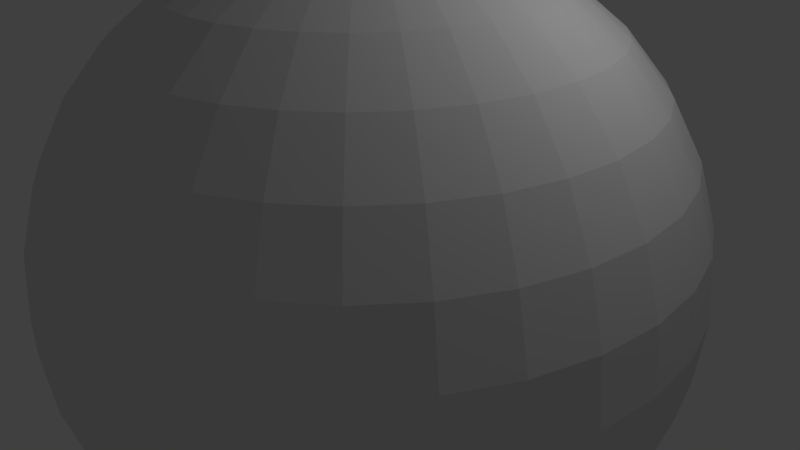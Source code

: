 # Source: lua1.blend  (saved by Blender 2.73.0; exported with 4.5.12 LTS)
import bpy
from mathutils import Matrix  # noqa: F401  (used for matrix-valued properties, if any)

bpy.ops.wm.read_factory_settings(use_empty=True)
scene = bpy.context.scene
scene.name = 'Scene'

# ---- collections
col_collection_1 = bpy.data.collections.new('Collection 1'); scene.collection.children.link(col_collection_1)

# ---- materials (node trees are filled in below, after node groups)
mat_material = bpy.data.materials.new('Material')
mat_material.alpha_threshold = 0.0
mat_material.use_transparent_shadow = False
mat_material.roughness = 0.5

# ---- material node trees

# ---- world
world_world = bpy.data.worlds.new('World'); scene.world = world_world
world_world.color = (0.05088, 0.05088, 0.05088)
world_world.use_sun_shadow = False
world_world.sun_shadow_jitter_overblur = 0.0
world_world.cycles.sampling_method = 'MANUAL'
world_world.cycles.sample_map_resolution = 256

# ---- cameras
cam_camera = bpy.data.cameras.new('Camera')
cam_camera.clip_end = 100.0
cam_camera.lens = 35.0
cam_camera.sensor_width = 32.0
cam_camera.sensor_height = 18.0
cam_camera.ortho_scale = 7.314
cam_camera.dof.focus_distance = 0.0
cam_camera.dof.aperture_fstop = 128.0

# ---- lights
light_lamp = bpy.data.lights.new('Lamp', 'POINT')
light_lamp.transmission_factor = 0.0
light_lamp.cutoff_distance = 30.0
light_lamp.energy = 100.0
light_lamp.shadow_buffer_clip_start = 1.001
light_lamp.shadow_soft_size = 0.1
light_lamp.shadow_maximum_resolution = 0.006
light_lamp.use_absolute_resolution = True
light_lamp.cycles.use_multiple_importance_sampling = False

# ---- meshes
me_sphere = bpy.data.meshes.new('Sphere')
me_sphere.from_pydata([(-0.8071, -3.26e-07, 4.058), (-1.583, -3.26e-07, 3.822), (-2.298, -3.26e-07, 3.44), (-2.925, -3.26e-07, 2.925), (-3.44, -3.26e-07, 2.298), (-3.822, -3.26e-07, 1.583), (-4.058, -3.26e-07, 0.8071), (-4.137, -3.26e-07, 3.143e-07), (-4.058, -3.26e-07, -0.8071), (-3.822, -3.26e-07, -1.583), (-3.44, -3.26e-07, -2.298), (-2.925, -3.26e-07, -2.925), (-2.298, -3.26e-07, -3.44), (-1.583, -3.26e-07, -3.822), (-0.8071, -3.26e-07, -4.058), (-0.7916, 0.1575, 4.058), (-1.553, 0.3089, 3.822), (-2.254, 0.4484, 3.44), (-2.869, 0.5707, 2.925), (-3.374, 0.6711, 2.298), (-3.749, 0.7457, 1.583), (-3.98, 0.7916, 0.8071), (-4.058, 0.8071, 3.143e-07), (-3.98, 0.7916, -0.8071), (-3.749, 0.7457, -1.583), (-3.374, 0.6711, -2.298), (-2.869, 0.5707, -2.925), (-2.254, 0.4484, -3.44), (-1.553, 0.3089, -3.822), (-0.7916, 0.1575, -4.058), (-0.7457, 0.3089, 4.058), (-1.463, 0.6059, 3.822), (-2.124, 0.8796, 3.44), (-2.703, 1.12, 2.925), (-3.178, 1.316, 2.298), (-3.531, 1.463, 1.583), (-3.749, 1.553, 0.8071), (-3.822, 1.583, 3.143e-07), (-3.749, 1.553, -0.8071), (-3.531, 1.463, -1.583), (-3.178, 1.316, -2.298), (-2.703, 1.12, -2.925), (-2.124, 0.8796, -3.44), (-1.463, 0.6059, -3.822), (-0.7457, 0.3089, -4.058), (-0.6711, 0.4484, 4.058), (-1.316, 0.8796, 3.822), (-1.911, 1.277, 3.44), (-2.432, 1.625, 2.925), (-2.86, 1.911, 2.298), (-3.178, 2.124, 1.583), (-3.374, 2.254, 0.8071), (-3.44, 2.298, 3.143e-07), (-3.374, 2.254, -0.8071), (-3.178, 2.124, -1.583), (-2.86, 1.911, -2.298), (-2.432, 1.625, -2.925), (-1.911, 1.277, -3.44), (-1.316, 0.8796, -3.822), (-0.6711, 0.4484, -4.058), (-0.5707, 0.5707, 4.058), (-1.12, 1.12, 3.822), (-1.625, 1.625, 3.44), (-2.069, 2.069, 2.925), (-2.432, 2.432, 2.298), (-2.703, 2.703, 1.583), (-2.869, 2.869, 0.8071), (-2.925, 2.925, 3.143e-07), (-2.869, 2.869, -0.8071), (-2.703, 2.703, -1.583), (-2.432, 2.432, -2.298), (-2.069, 2.069, -2.925), (-1.625, 1.625, -3.44), (-1.12, 1.12, -3.822), (-0.5707, 0.5707, -4.058), (-0.4484, 0.6711, 4.058), (-0.8796, 1.316, 3.822), (-1.277, 1.911, 3.44), (-1.625, 2.432, 2.925), (-1.911, 2.86, 2.298), (-2.124, 3.178, 1.583), (-2.254, 3.374, 0.8071), (-2.298, 3.44, 3.143e-07), (-2.254, 3.374, -0.8071), (-2.124, 3.178, -1.583), (-1.911, 2.86, -2.298), (-1.625, 2.432, -2.925), (-1.277, 1.911, -3.44), (-0.8796, 1.316, -3.822), (-0.4484, 0.6711, -4.058), (-0.3089, 0.7457, 4.058), (-0.6059, 1.463, 3.822), (-0.8796, 2.124, 3.44), (-1.12, 2.703, 2.925), (-1.316, 3.178, 2.298), (-1.463, 3.531, 1.583), (-1.553, 3.749, 0.8071), (-1.583, 3.822, 3.143e-07), (-1.553, 3.749, -0.8071), (-1.463, 3.531, -1.583), (-1.316, 3.178, -2.298), (-1.12, 2.703, -2.925), (-0.8796, 2.124, -3.44), (-0.6059, 1.463, -3.822), (-0.3089, 0.7457, -4.058), (-0.1575, 0.7916, 4.058), (-0.3089, 1.553, 3.822), (-0.4484, 2.254, 3.44), (-0.5707, 2.869, 2.925), (-0.6711, 3.374, 2.298), (-0.7457, 3.749, 1.583), (-0.7916, 3.98, 0.8071), (-0.8071, 4.058, 3.143e-07), (-0.7916, 3.98, -0.8071), (-0.7457, 3.749, -1.583), (-0.6711, 3.374, -2.298), (-0.5707, 2.869, -2.925), (-0.4484, 2.254, -3.44), (-0.3089, 1.553, -3.822), (-0.1575, 0.7916, -4.058), (6.735e-07, 0.8071, 4.058), (6.427e-07, 1.583, 3.822), (6.119e-07, 2.298, 3.44), (6.427e-07, 2.925, 2.925), (7.043e-07, 3.44, 2.298), (4.577e-07, 3.822, 1.583), (9.509e-07, 4.058, 0.8071), (8.893e-07, 4.137, 3.143e-07), (9.509e-07, 4.058, -0.8071), (2.728e-07, 3.822, -1.583), (7.043e-07, 3.44, -2.298), (6.427e-07, 2.925, -2.925), (7.352e-07, 2.298, -3.44), (5.81e-07, 1.583, -3.822), (5.964e-07, 0.8071, -4.058), (0.1575, 0.7916, 4.058), (0.3089, 1.553, 3.822), (0.4484, 2.254, 3.44), (0.5707, 2.869, 2.925), (0.6711, 3.374, 2.298), (0.7457, 3.749, 1.583), (0.7916, 3.98, 0.8071), (0.8071, 4.058, 3.143e-07), (0.7916, 3.98, -0.8071), (0.7457, 3.749, -1.583), (0.6711, 3.374, -2.298), (0.5707, 2.869, -2.925), (0.4484, 2.254, -3.44), (0.3089, 1.553, -3.822), (0.1575, 0.7916, -4.058), (0.3089, 0.7457, 4.058), (0.6059, 1.463, 3.822), (0.8796, 2.124, 3.44), (1.12, 2.703, 2.925), (1.316, 3.178, 2.298), (1.463, 3.531, 1.583), (1.553, 3.749, 0.8071), (1.583, 3.822, 3.143e-07), (1.553, 3.749, -0.8071), (1.463, 3.531, -1.583), (1.316, 3.178, -2.298), (1.12, 2.703, -2.925), (0.8796, 2.124, -3.44), (0.6059, 1.463, -3.822), (0.3089, 0.7457, -4.058), (0.4484, 0.6711, 4.058), (0.8796, 1.316, 3.822), (1.277, 1.911, 3.44), (1.625, 2.432, 2.925), (1.911, 2.86, 2.298), (2.124, 3.178, 1.583), (2.254, 3.374, 0.8071), (2.298, 3.44, 3.143e-07), (2.254, 3.374, -0.8071), (2.124, 3.178, -1.583), (1.911, 2.86, -2.298), (1.625, 2.432, -2.925), (1.277, 1.911, -3.44), (0.8796, 1.316, -3.822), (0.4484, 0.6711, -4.058), (0.5707, 0.5707, 4.058), (1.12, 1.12, 3.822), (1.625, 1.625, 3.44), (2.069, 2.069, 2.925), (2.432, 2.432, 2.298), (2.703, 2.703, 1.583), (2.869, 2.869, 0.8071), (2.925, 2.925, 3.143e-07), (2.869, 2.869, -0.8071), (2.703, 2.703, -1.583), (2.432, 2.432, -2.298), (2.069, 2.069, -2.925), (1.625, 1.625, -3.44), (1.12, 1.12, -3.822), (0.5707, 0.5707, -4.058), (0.6711, 0.4484, 4.058), (1.316, 0.8796, 3.822), (1.911, 1.277, 3.44), (2.432, 1.625, 2.925), (2.86, 1.911, 2.298), (3.178, 2.124, 1.583), (3.374, 2.254, 0.8071), (3.44, 2.298, 3.143e-07), (3.374, 2.254, -0.8071), (3.178, 2.124, -1.583), (2.86, 1.911, -2.298), (2.432, 1.625, -2.925), (1.911, 1.277, -3.44), (1.316, 0.8796, -3.822), (0.6711, 0.4484, -4.058), (0.7457, 0.3089, 4.058), (1.463, 0.6059, 3.822), (2.124, 0.8796, 3.44), (2.703, 1.12, 2.925), (3.178, 1.316, 2.298), (3.531, 1.463, 1.583), (3.749, 1.553, 0.8071), (3.822, 1.583, 3.143e-07), (3.749, 1.553, -0.8071), (3.531, 1.463, -1.583), (3.178, 1.316, -2.298), (2.703, 1.12, -2.925), (2.124, 0.8796, -3.44), (1.463, 0.6059, -3.822), (0.7457, 0.3089, -4.058), (0.7916, 0.1575, 4.058), (1.553, 0.3089, 3.822), (2.254, 0.4484, 3.44), (2.869, 0.5707, 2.925), (3.374, 0.6711, 2.298), (3.749, 0.7457, 1.583), (3.98, 0.7916, 0.8071), (4.058, 0.8071, 3.143e-07), (3.98, 0.7916, -0.8071), (3.749, 0.7457, -1.583), (3.374, 0.6711, -2.298), (2.869, 0.5707, -2.925), (2.254, 0.4484, -3.44), (1.553, 0.3089, -3.822), (0.7916, 0.1575, -4.058), (0.8071, -3.558e-07, 4.058), (1.583, -1.554e-07, 3.822), (2.298, -2.171e-07, 3.44), (2.925, -4.329e-07, 2.925), (3.44, -6.795e-07, 2.298), (3.822, -6.298e-08, 1.583), (4.058, -6.795e-07, 0.8071), (4.137, -7.411e-07, 3.143e-07), (4.058, -6.795e-07, -0.8071), (3.822, -6.298e-08, -1.583), (3.44, -6.795e-07, -2.298), (2.925, -4.329e-07, -2.925), (2.298, -3.712e-07, -3.44), (1.583, -3.096e-07, -3.822), (0.8071, -3.096e-07, -4.058), (0.7916, -0.1575, 4.058), (1.553, -0.3089, 3.822), (2.254, -0.4484, 3.44), (2.869, -0.5707, 2.925), (3.374, -0.6711, 2.298), (3.749, -0.7457, 1.583), (3.98, -0.7916, 0.8071), (4.058, -0.8071, 3.143e-07), (3.98, -0.7916, -0.8071), (3.749, -0.7457, -1.583), (3.374, -0.6711, -2.298), (2.869, -0.5707, -2.925), (2.254, -0.4484, -3.44), (1.553, -0.3089, -3.822), (0.7916, -0.1575, -4.058), (0.7457, -0.3089, 4.058), (1.463, -0.6059, 3.822), (2.124, -0.8796, 3.44), (2.703, -1.12, 2.925), (3.178, -1.316, 2.298), (3.531, -1.463, 1.583), (3.749, -1.553, 0.8071), (3.822, -1.583, 3.143e-07), (3.749, -1.553, -0.8071), (3.531, -1.463, -1.583), (3.178, -1.316, -2.298), (2.703, -1.12, -2.925), (2.124, -0.8796, -3.44), (1.463, -0.6059, -3.822), (0.7457, -0.3089, -4.058), (0.6711, -0.4484, 4.058), (1.316, -0.8796, 3.822), (1.911, -1.277, 3.44), (2.432, -1.625, 2.925), (2.86, -1.911, 2.298), (3.178, -2.124, 1.583), (3.374, -2.254, 0.8071), (3.44, -2.298, 3.143e-07), (3.374, -2.254, -0.8071), (3.178, -2.124, -1.583), (2.86, -1.911, -2.298), (2.432, -1.625, -2.925), (1.911, -1.277, -3.44), (1.316, -0.8796, -3.822), (0.6711, -0.4484, -4.058), (0.5707, -0.5707, 4.058), (1.12, -1.12, 3.822), (1.625, -1.625, 3.44), (2.069, -2.069, 2.925), (2.432, -2.432, 2.298), (2.703, -2.703, 1.583), (2.869, -2.869, 0.8071), (2.925, -2.925, 3.143e-07), (2.869, -2.869, -0.8071), (2.703, -2.703, -1.583), (2.432, -2.432, -2.298), (2.069, -2.069, -2.925), (1.625, -1.625, -3.44), (1.12, -1.12, -3.822), (0.5707, -0.5707, -4.058), (0.4484, -0.6711, 4.058), (0.8796, -1.316, 3.822), (1.277, -1.911, 3.44), (1.625, -2.432, 2.925), (1.911, -2.86, 2.298), (2.124, -3.178, 1.583), (2.254, -3.374, 0.8071), (2.298, -3.44, 3.143e-07), (2.254, -3.374, -0.8071), (2.124, -3.178, -1.583), (1.911, -2.86, -2.298), (1.625, -2.432, -2.925), (1.277, -1.911, -3.44), (0.8796, -1.316, -3.822), (0.4484, -0.6711, -4.058), (6.702e-07, -3.26e-07, -4.137), (0.3089, -0.7457, 4.058), (0.6059, -1.463, 3.822), (0.8796, -2.124, 3.44), (1.12, -2.703, 2.925), (1.316, -3.178, 2.298), (1.463, -3.531, 1.583), (1.553, -3.749, 0.8071), (1.583, -3.822, 3.143e-07), (1.553, -3.749, -0.8071), (1.463, -3.531, -1.583), (1.316, -3.178, -2.298), (1.12, -2.703, -2.925), (0.8796, -2.124, -3.44), (0.6059, -1.463, -3.822), (0.3089, -0.7457, -4.058), (0.1575, -0.7916, 4.058), (0.3089, -1.553, 3.822), (0.4484, -2.254, 3.44), (0.5707, -2.869, 2.925), (0.6711, -3.374, 2.298), (0.7457, -3.749, 1.583), (0.7916, -3.98, 0.8071), (0.8071, -4.058, 3.143e-07), (0.7916, -3.98, -0.8071), (0.7457, -3.749, -1.583), (0.6711, -3.374, -2.298), (0.5707, -2.869, -2.925), (0.4484, -2.254, -3.44), (0.3089, -1.553, -3.822), (0.1575, -0.7916, -4.058), (6.119e-07, -0.8071, 4.058), (4.886e-07, -1.583, 3.822), (4.886e-07, -2.298, 3.44), (8.785e-08, -2.925, 2.925), (-9.71e-08, -3.44, 2.298), (6.427e-07, -3.822, 1.583), (-2.82e-07, -4.058, 0.8071), (-9.71e-08, -4.137, 3.143e-07), (-2.82e-07, -4.058, -0.8071), (6.427e-07, -3.822, -1.583), (-9.71e-08, -3.44, -2.298), (8.785e-08, -2.925, -2.925), (3.961e-07, -2.298, -3.44), (3.653e-07, -1.583, -3.822), (6.273e-07, -0.8071, -4.058), (-0.1575, -0.7916, 4.058), (-0.3089, -1.553, 3.822), (-0.4484, -2.254, 3.44), (-0.5707, -2.869, 2.925), (-0.6711, -3.374, 2.298), (-0.7457, -3.749, 1.583), (-0.7916, -3.98, 0.8071), (-0.8071, -4.058, 3.143e-07), (-0.7916, -3.98, -0.8071), (-0.7457, -3.749, -1.583), (-0.6711, -3.374, -2.298), (-0.5707, -2.869, -2.925), (-0.4484, -2.254, -3.44), (-0.3089, -1.553, -3.822), (-0.1575, -0.7916, -4.058), (-0.3089, -0.7457, 4.058), (-0.6059, -1.463, 3.822), (-0.8796, -2.124, 3.44), (-1.12, -2.703, 2.925), (-1.316, -3.178, 2.298), (-1.463, -3.531, 1.583), (-1.553, -3.749, 0.8071), (-1.583, -3.822, 3.143e-07), (-1.553, -3.749, -0.8071), (-1.463, -3.531, -1.583), (-1.316, -3.178, -2.298), (-1.12, -2.703, -2.925), (-0.8796, -2.124, -3.44), (-0.6059, -1.463, -3.822), (-0.3089, -0.7457, -4.058), (-0.4484, -0.6711, 4.058), (-0.8796, -1.316, 3.822), (-1.277, -1.911, 3.44), (-1.625, -2.432, 2.925), (-1.911, -2.86, 2.298), (-2.124, -3.178, 1.583), (-2.254, -3.374, 0.8071), (-2.298, -3.44, 3.143e-07), (-2.254, -3.374, -0.8071), (-2.124, -3.178, -1.583), (-1.911, -2.86, -2.298), (-1.625, -2.432, -2.925), (-1.277, -1.911, -3.44), (-0.8796, -1.316, -3.822), (-0.4484, -0.6711, -4.058), (-0.5707, -0.5707, 4.058), (-1.12, -1.12, 3.822), (-1.625, -1.625, 3.44), (-2.069, -2.069, 2.925), (-2.432, -2.432, 2.298), (-2.703, -2.703, 1.583), (-2.869, -2.869, 0.8071), (-2.925, -2.925, 3.143e-07), (-2.869, -2.869, -0.8071), (-2.703, -2.703, -1.583), (-2.432, -2.432, -2.298), (-2.069, -2.069, -2.925), (-1.625, -1.625, -3.44), (-1.12, -1.12, -3.822), (-0.5707, -0.5707, -4.058), (-0.6711, -0.4484, 4.058), (-1.316, -0.8796, 3.822), (-1.911, -1.277, 3.44), (-2.432, -1.625, 2.925), (-2.86, -1.911, 2.298), (-3.178, -2.124, 1.583), (-3.374, -2.254, 0.8071), (-3.44, -2.298, 3.143e-07), (-3.374, -2.254, -0.8071), (-3.178, -2.124, -1.583), (-2.86, -1.911, -2.298), (-2.432, -1.625, -2.925), (-1.911, -1.277, -3.44), (-1.316, -0.8796, -3.822), (-0.6711, -0.4484, -4.058), (-5.752e-07, -8.418e-07, 4.137), (-0.7457, -0.3089, 4.058), (-1.463, -0.6059, 3.822), (-2.124, -0.8796, 3.44), (-2.703, -1.12, 2.925), (-3.178, -1.316, 2.298), (-3.531, -1.463, 1.583), (-3.749, -1.553, 0.8071), (-3.822, -1.583, 3.143e-07), (-3.749, -1.553, -0.8071), (-3.531, -1.463, -1.583), (-3.178, -1.316, -2.298), (-2.703, -1.12, -2.925), (-2.124, -0.8796, -3.44), (-1.463, -0.6059, -3.822), (-0.7457, -0.3089, -4.058), (-0.7916, -0.1575, 4.058), (-1.553, -0.3089, 3.822), (-2.254, -0.4484, 3.44), (-2.869, -0.5707, 2.925), (-3.374, -0.6711, 2.298), (-3.749, -0.7457, 1.583), (-3.98, -0.7916, 0.8071), (-4.058, -0.8071, 3.143e-07), (-3.98, -0.7916, -0.8071), (-3.749, -0.7457, -1.583), (-3.374, -0.6711, -2.298), (-2.869, -0.5707, -2.925), (-2.254, -0.4484, -3.44), (-1.553, -0.3089, -3.822), (-0.7916, -0.1575, -4.058)], [], [(3, 2, 17, 18), (14, 13, 28, 29), (1, 0, 15, 16), (12, 11, 26, 27), (10, 9, 24, 25), (8, 7, 22, 23), (6, 5, 20, 21), (4, 3, 18, 19), (2, 1, 16, 17), (13, 12, 27, 28), (11, 10, 25, 26), (9, 8, 23, 24), (7, 6, 21, 22), (5, 4, 19, 20), (24, 23, 38, 39), (22, 21, 36, 37), (20, 19, 34, 35), (18, 17, 32, 33), (29, 28, 43, 44), (16, 15, 30, 31), (27, 26, 41, 42), (25, 24, 39, 40), (23, 22, 37, 38), (21, 20, 35, 36), (19, 18, 33, 34), (17, 16, 31, 32), (28, 27, 42, 43), (26, 25, 40, 41), (39, 38, 53, 54), (37, 36, 51, 52), (35, 34, 49, 50), (33, 32, 47, 48), (44, 43, 58, 59), (31, 30, 45, 46), (42, 41, 56, 57), (40, 39, 54, 55), (38, 37, 52, 53), (36, 35, 50, 51), (34, 33, 48, 49), (32, 31, 46, 47), (43, 42, 57, 58), (41, 40, 55, 56), (54, 53, 68, 69), (52, 51, 66, 67), (50, 49, 64, 65), (48, 47, 62, 63), (59, 58, 73, 74), (46, 45, 60, 61), (57, 56, 71, 72), (55, 54, 69, 70), (53, 52, 67, 68), (51, 50, 65, 66), (49, 48, 63, 64), (47, 46, 61, 62), (58, 57, 72, 73), (56, 55, 70, 71), (69, 68, 83, 84), (67, 66, 81, 82), (65, 64, 79, 80), (63, 62, 77, 78), (74, 73, 88, 89), (61, 60, 75, 76), (72, 71, 86, 87), (70, 69, 84, 85), (68, 67, 82, 83), (66, 65, 80, 81), (64, 63, 78, 79), (62, 61, 76, 77), (73, 72, 87, 88), (71, 70, 85, 86), (84, 83, 98, 99), (82, 81, 96, 97), (80, 79, 94, 95), (78, 77, 92, 93), (89, 88, 103, 104), (76, 75, 90, 91), (87, 86, 101, 102), (85, 84, 99, 100), (83, 82, 97, 98), (81, 80, 95, 96), (79, 78, 93, 94), (77, 76, 91, 92), (88, 87, 102, 103), (86, 85, 100, 101), (99, 98, 113, 114), (97, 96, 111, 112), (95, 94, 109, 110), (93, 92, 107, 108), (104, 103, 118, 119), (91, 90, 105, 106), (102, 101, 116, 117), (100, 99, 114, 115), (98, 97, 112, 113), (96, 95, 110, 111), (94, 93, 108, 109), (92, 91, 106, 107), (103, 102, 117, 118), (101, 100, 115, 116), (114, 113, 128, 129), (112, 111, 126, 127), (110, 109, 124, 125), (108, 107, 122, 123), (119, 118, 133, 134), (106, 105, 120, 121), (117, 116, 131, 132), (115, 114, 129, 130), (113, 112, 127, 128), (111, 110, 125, 126), (109, 108, 123, 124), (107, 106, 121, 122), (118, 117, 132, 133), (116, 115, 130, 131), (129, 128, 143, 144), (127, 126, 141, 142), (125, 124, 139, 140), (123, 122, 137, 138), (134, 133, 148, 149), (121, 120, 135, 136), (132, 131, 146, 147), (130, 129, 144, 145), (128, 127, 142, 143), (126, 125, 140, 141), (124, 123, 138, 139), (122, 121, 136, 137), (133, 132, 147, 148), (131, 130, 145, 146), (144, 143, 158, 159), (142, 141, 156, 157), (140, 139, 154, 155), (138, 137, 152, 153), (149, 148, 163, 164), (136, 135, 150, 151), (147, 146, 161, 162), (145, 144, 159, 160), (143, 142, 157, 158), (141, 140, 155, 156), (139, 138, 153, 154), (137, 136, 151, 152), (148, 147, 162, 163), (146, 145, 160, 161), (159, 158, 173, 174), (157, 156, 171, 172), (155, 154, 169, 170), (153, 152, 167, 168), (164, 163, 178, 179), (151, 150, 165, 166), (162, 161, 176, 177), (160, 159, 174, 175), (158, 157, 172, 173), (156, 155, 170, 171), (154, 153, 168, 169), (152, 151, 166, 167), (163, 162, 177, 178), (161, 160, 175, 176), (174, 173, 188, 189), (172, 171, 186, 187), (170, 169, 184, 185), (168, 167, 182, 183), (179, 178, 193, 194), (166, 165, 180, 181), (177, 176, 191, 192), (175, 174, 189, 190), (173, 172, 187, 188), (171, 170, 185, 186), (169, 168, 183, 184), (167, 166, 181, 182), (178, 177, 192, 193), (176, 175, 190, 191), (189, 188, 203, 204), (187, 186, 201, 202), (185, 184, 199, 200), (183, 182, 197, 198), (194, 193, 208, 209), (181, 180, 195, 196), (192, 191, 206, 207), (190, 189, 204, 205), (188, 187, 202, 203), (186, 185, 200, 201), (184, 183, 198, 199), (182, 181, 196, 197), (193, 192, 207, 208), (191, 190, 205, 206), (204, 203, 218, 219), (202, 201, 216, 217), (200, 199, 214, 215), (198, 197, 212, 213), (209, 208, 223, 224), (196, 195, 210, 211), (207, 206, 221, 222), (205, 204, 219, 220), (203, 202, 217, 218), (201, 200, 215, 216), (199, 198, 213, 214), (197, 196, 211, 212), (208, 207, 222, 223), (206, 205, 220, 221), (219, 218, 233, 234), (217, 216, 231, 232), (215, 214, 229, 230), (213, 212, 227, 228), (224, 223, 238, 239), (211, 210, 225, 226), (222, 221, 236, 237), (220, 219, 234, 235), (218, 217, 232, 233), (216, 215, 230, 231), (214, 213, 228, 229), (212, 211, 226, 227), (223, 222, 237, 238), (221, 220, 235, 236), (234, 233, 248, 249), (232, 231, 246, 247), (230, 229, 244, 245), (228, 227, 242, 243), (239, 238, 253, 254), (226, 225, 240, 241), (237, 236, 251, 252), (235, 234, 249, 250), (233, 232, 247, 248), (231, 230, 245, 246), (229, 228, 243, 244), (227, 226, 241, 242), (238, 237, 252, 253), (236, 235, 250, 251), (249, 248, 263, 264), (247, 246, 261, 262), (245, 244, 259, 260), (243, 242, 257, 258), (254, 253, 268, 269), (241, 240, 255, 256), (252, 251, 266, 267), (250, 249, 264, 265), (248, 247, 262, 263), (246, 245, 260, 261), (244, 243, 258, 259), (242, 241, 256, 257), (253, 252, 267, 268), (251, 250, 265, 266), (264, 263, 278, 279), (262, 261, 276, 277), (260, 259, 274, 275), (258, 257, 272, 273), (269, 268, 283, 284), (256, 255, 270, 271), (267, 266, 281, 282), (265, 264, 279, 280), (263, 262, 277, 278), (261, 260, 275, 276), (259, 258, 273, 274), (257, 256, 271, 272), (268, 267, 282, 283), (266, 265, 280, 281), (279, 278, 293, 294), (277, 276, 291, 292), (275, 274, 289, 290), (273, 272, 287, 288), (284, 283, 298, 299), (271, 270, 285, 286), (282, 281, 296, 297), (280, 279, 294, 295), (278, 277, 292, 293), (276, 275, 290, 291), (274, 273, 288, 289), (272, 271, 286, 287), (283, 282, 297, 298), (281, 280, 295, 296), (294, 293, 308, 309), (292, 291, 306, 307), (290, 289, 304, 305), (288, 287, 302, 303), (299, 298, 313, 314), (286, 285, 300, 301), (297, 296, 311, 312), (295, 294, 309, 310), (293, 292, 307, 308), (291, 290, 305, 306), (289, 288, 303, 304), (287, 286, 301, 302), (298, 297, 312, 313), (296, 295, 310, 311), (309, 308, 323, 324), (307, 306, 321, 322), (305, 304, 319, 320), (303, 302, 317, 318), (314, 313, 328, 329), (301, 300, 315, 316), (312, 311, 326, 327), (310, 309, 324, 325), (308, 307, 322, 323), (306, 305, 320, 321), (304, 303, 318, 319), (302, 301, 316, 317), (313, 312, 327, 328), (311, 310, 325, 326), (324, 323, 339, 340), (322, 321, 337, 338), (320, 319, 335, 336), (318, 317, 333, 334), (329, 328, 344, 345), (316, 315, 331, 332), (327, 326, 342, 343), (325, 324, 340, 341), (323, 322, 338, 339), (321, 320, 336, 337), (319, 318, 334, 335), (317, 316, 332, 333), (328, 327, 343, 344), (326, 325, 341, 342), (340, 339, 354, 355), (338, 337, 352, 353), (336, 335, 350, 351), (334, 333, 348, 349), (345, 344, 359, 360), (332, 331, 346, 347), (343, 342, 357, 358), (341, 340, 355, 356), (339, 338, 353, 354), (337, 336, 351, 352), (335, 334, 349, 350), (333, 332, 347, 348), (344, 343, 358, 359), (342, 341, 356, 357), (355, 354, 369, 370), (353, 352, 367, 368), (351, 350, 365, 366), (349, 348, 363, 364), (360, 359, 374, 375), (347, 346, 361, 362), (358, 357, 372, 373), (356, 355, 370, 371), (354, 353, 368, 369), (352, 351, 366, 367), (350, 349, 364, 365), (348, 347, 362, 363), (359, 358, 373, 374), (357, 356, 371, 372), (370, 369, 384, 385), (368, 367, 382, 383), (366, 365, 380, 381), (364, 363, 378, 379), (375, 374, 389, 390), (362, 361, 376, 377), (373, 372, 387, 388), (371, 370, 385, 386), (369, 368, 383, 384), (367, 366, 381, 382), (365, 364, 379, 380), (363, 362, 377, 378), (374, 373, 388, 389), (372, 371, 386, 387), (385, 384, 399, 400), (383, 382, 397, 398), (381, 380, 395, 396), (379, 378, 393, 394), (390, 389, 404, 405), (377, 376, 391, 392), (388, 387, 402, 403), (386, 385, 400, 401), (384, 383, 398, 399), (382, 381, 396, 397), (380, 379, 394, 395), (378, 377, 392, 393), (389, 388, 403, 404), (387, 386, 401, 402), (400, 399, 414, 415), (398, 397, 412, 413), (396, 395, 410, 411), (394, 393, 408, 409), (405, 404, 419, 420), (392, 391, 406, 407), (403, 402, 417, 418), (401, 400, 415, 416), (399, 398, 413, 414), (397, 396, 411, 412), (395, 394, 409, 410), (393, 392, 407, 408), (404, 403, 418, 419), (402, 401, 416, 417), (415, 414, 429, 430), (413, 412, 427, 428), (411, 410, 425, 426), (409, 408, 423, 424), (420, 419, 434, 435), (407, 406, 421, 422), (418, 417, 432, 433), (416, 415, 430, 431), (414, 413, 428, 429), (412, 411, 426, 427), (410, 409, 424, 425), (408, 407, 422, 423), (419, 418, 433, 434), (417, 416, 431, 432), (430, 429, 444, 445), (428, 427, 442, 443), (426, 425, 440, 441), (424, 423, 438, 439), (435, 434, 449, 450), (422, 421, 436, 437), (433, 432, 447, 448), (431, 430, 445, 446), (429, 428, 443, 444), (427, 426, 441, 442), (425, 424, 439, 440), (423, 422, 437, 438), (434, 433, 448, 449), (432, 431, 446, 447), (445, 444, 460, 461), (443, 442, 458, 459), (441, 440, 456, 457), (439, 438, 454, 455), (450, 449, 465, 466), (437, 436, 452, 453), (448, 447, 463, 464), (446, 445, 461, 462), (444, 443, 459, 460), (442, 441, 457, 458), (440, 439, 455, 456), (438, 437, 453, 454), (449, 448, 464, 465), (447, 446, 462, 463), (461, 460, 475, 476), (459, 458, 473, 474), (457, 456, 471, 472), (455, 454, 469, 470), (466, 465, 480, 481), (453, 452, 467, 468), (464, 463, 478, 479), (462, 461, 476, 477), (460, 459, 474, 475), (458, 457, 472, 473), (456, 455, 470, 471), (454, 453, 468, 469), (465, 464, 479, 480), (463, 462, 477, 478), (330, 14, 29), (0, 451, 15), (330, 29, 44), (15, 451, 30), (330, 44, 59), (30, 451, 45), (330, 59, 74), (45, 451, 60), (330, 74, 89), (60, 451, 75), (330, 89, 104), (75, 451, 90), (330, 104, 119), (90, 451, 105), (330, 119, 134), (105, 451, 120), (330, 134, 149), (120, 451, 135), (330, 149, 164), (135, 451, 150), (330, 164, 179), (150, 451, 165), (330, 179, 194), (165, 451, 180), (330, 194, 209), (180, 451, 195), (330, 209, 224), (195, 451, 210), (330, 224, 239), (210, 451, 225), (330, 239, 254), (225, 451, 240), (330, 254, 269), (240, 451, 255), (330, 269, 284), (255, 451, 270), (330, 284, 299), (270, 451, 285), (330, 299, 314), (285, 451, 300), (330, 314, 329), (300, 451, 315), (330, 329, 345), (315, 451, 331), (330, 345, 360), (331, 451, 346), (330, 360, 375), (346, 451, 361), (330, 375, 390), (361, 451, 376), (330, 390, 405), (376, 451, 391), (330, 405, 420), (391, 451, 406), (330, 420, 435), (406, 451, 421), (330, 435, 450), (421, 451, 436), (330, 450, 466), (436, 451, 452), (330, 466, 481), (452, 451, 467), (476, 475, 8, 9), (474, 473, 6, 7), (472, 471, 4, 5), (470, 469, 2, 3), (481, 480, 13, 14), (468, 467, 0, 1), (479, 478, 11, 12), (477, 476, 9, 10), (475, 474, 7, 8), (473, 472, 5, 6), (471, 470, 3, 4), (330, 481, 14), (469, 468, 1, 2), (480, 479, 12, 13), (467, 451, 0), (478, 477, 10, 11)])
_uv = me_sphere.uv_layers.new(name='UVMap')
_uv.uv.foreach_set('vector', [0.2231, 0.8151, 0.2671, 0.8593, 0.2412, 0.8871, 0.1901, 0.8419, 0.04923, 0.1929, 0.07499, 0.2455, 0.06043, 0.2559, 0.04069, 0.1994, 0.3376, 0.8863, 0.4235, 0.8837, 0.4306, 0.8948, 0.3322, 0.91, 0.09304, 0.3012, 0.107, 0.3585, 0.08508, 0.3736, 0.07427, 0.3143, 0.1186, 0.4167, 0.1292, 0.4754, 0.1028, 0.4933, 0.0943, 0.4334, 0.1395, 0.5341, 0.1502, 0.5927, 0.1202, 0.6132, 0.1112, 0.5533, 0.1621, 0.6508, 0.1766, 0.708, 0.1436, 0.7312, 0.1306, 0.6726, 0.1956, 0.7633, 0.2231, 0.8151, 0.1901, 0.8419, 0.1616, 0.7883, 0.2671, 0.8593, 0.3376, 0.8863, 0.3322, 0.91, 0.2412, 0.8871, 0.07499, 0.2455, 0.09304, 0.3012, 0.07427, 0.3143, 0.06043, 0.2559, 0.107, 0.3585, 0.1186, 0.4167, 0.0943, 0.4334, 0.08508, 0.3736, 0.1292, 0.4754, 0.1395, 0.5341, 0.1112, 0.5533, 0.1028, 0.4933, 0.1502, 0.5927, 0.1621, 0.6508, 0.1306, 0.6726, 0.1202, 0.6132, 0.1766, 0.708, 0.1956, 0.7633, 0.1616, 0.7883, 0.1436, 0.7312, 0.1028, 0.4933, 0.1112, 0.5533, 0.08214, 0.5685, 0.07587, 0.5073, 0.1202, 0.6132, 0.1306, 0.6726, 0.09704, 0.6903, 0.08897, 0.6295, 0.1436, 0.7312, 0.1616, 0.7883, 0.123, 0.8096, 0.1075, 0.7505, 0.1901, 0.8419, 0.2412, 0.8871, 0.2076, 0.9145, 0.1497, 0.8661, 0.04069, 0.1994, 0.06043, 0.2559, 0.04557, 0.2639, 0.03168, 0.2044, 0.3322, 0.91, 0.4306, 0.8948, 0.4423, 0.9043, 0.333, 0.9338, 0.07427, 0.3143, 0.08508, 0.3736, 0.06301, 0.3851, 0.05533, 0.3243, 0.0943, 0.4334, 0.1028, 0.4933, 0.07587, 0.5073, 0.06966, 0.4462, 0.1112, 0.5533, 0.1202, 0.6132, 0.08897, 0.6295, 0.08214, 0.5685, 0.1306, 0.6726, 0.1436, 0.7312, 0.1075, 0.7505, 0.09704, 0.6903, 0.1616, 0.7883, 0.1901, 0.8419, 0.1497, 0.8661, 0.123, 0.8096, 0.2412, 0.8871, 0.3322, 0.91, 0.333, 0.9338, 0.2076, 0.9145, 0.06043, 0.2559, 0.07427, 0.3143, 0.05533, 0.3243, 0.04557, 0.2639, 0.08508, 0.3736, 0.0943, 0.4334, 0.06966, 0.4462, 0.06301, 0.3851, 0.07587, 0.5073, 0.08214, 0.5685, 0.0523, 0.5789, 0.04848, 0.5169, 0.08897, 0.6295, 0.09704, 0.6903, 0.06162, 0.7027, 0.05652, 0.6408, 0.1075, 0.7505, 0.123, 0.8096, 0.07897, 0.8254, 0.06844, 0.7643, 0.1497, 0.8661, 0.2076, 0.9145, 0.1563, 0.9398, 0.09915, 0.8853, 0.03168, 0.2044, 0.04557, 0.2639, 0.03049, 0.2692, 0.02235, 0.2078, 0.333, 0.9338, 0.4423, 0.9043, 0.459, 0.9114, 0.3502, 0.957, 0.05533, 0.3243, 0.06301, 0.3851, 0.04077, 0.3929, 0.03623, 0.331, 0.06966, 0.4462, 0.07587, 0.5073, 0.04848, 0.5169, 0.04473, 0.4549, 0.08214, 0.5685, 0.08897, 0.6295, 0.05652, 0.6408, 0.0523, 0.5789, 0.09704, 0.6903, 0.1075, 0.7505, 0.06844, 0.7643, 0.06162, 0.7027, 0.123, 0.8096, 0.1497, 0.8661, 0.09915, 0.8853, 0.07897, 0.8254, 0.2076, 0.9145, 0.333, 0.9338, 0.3502, 0.957, 0.1563, 0.9398, 0.04557, 0.2639, 0.05533, 0.3243, 0.03623, 0.331, 0.03049, 0.2692, 0.06301, 0.3851, 0.06966, 0.4462, 0.04473, 0.4549, 0.04077, 0.3929, 0.04848, 0.5169, 0.0523, 0.5789, 0.001013, 0.584, -0.0001657, 0.5216, 0.05652, 0.6408, 0.06162, 0.7027, 0.003924, 0.7089, 0.002325, 0.6465, 0.06844, 0.7643, 0.07897, 0.8254, 0.009558, 0.8337, 0.006102, 0.7713, 0.09915, 0.8853, 0.1563, 0.9398, 0.001377, 0.9946, 0.001916, 0.8928, 0.02235, 0.2078, 0.03049, 0.2692, 0.0005635, 0.2671, -0.0019, 0.2047, 0.3502, 0.957, 0.459, 0.9114, 0.4798, 0.9151, 0.4231, 0.9752, 0.03623, 0.331, 0.04077, 0.3929, 0.00368, 0.392, 0.002299, 0.3296, 0.04473, 0.4549, 0.04848, 0.5169, -0.0001657, 0.5216, 0.004888, 0.4545, 0.0523, 0.5789, 0.05652, 0.6408, 0.002325, 0.6465, 0.001013, 0.584, 0.06162, 0.7027, 0.06844, 0.7643, 0.006102, 0.7713, 0.003924, 0.7089, 0.07897, 0.8254, 0.09915, 0.8853, 0.001916, 0.8928, 0.009558, 0.8337, 0.1563, 0.9398, 0.3502, 0.957, 0.4231, 0.9752, 0.001377, 0.9946, 0.03049, 0.2692, 0.03623, 0.331, 0.002299, 0.3296, 0.0005635, 0.2671, 0.04077, 0.3929, 0.04473, 0.4549, 0.004888, 0.4545, 0.00368, 0.392, 0.9823, 0.5216, 0.9835, 0.584, 0.953, 0.5837, 0.9545, 0.5213, 0.9848, 0.6465, 0.9864, 0.7089, 0.9492, 0.7085, 0.9513, 0.6461, 0.9886, 0.7713, 0.9921, 0.8337, 0.9419, 0.8331, 0.9464, 0.7708, 0.9992, 0.8959, 1.026, 0.9574, 0.8996, 0.9559, 0.9328, 0.8951, 0.9744, 0.2094, 0.9769, 0.2718, 0.9616, 0.2716, 0.9648, 0.2093, 0.4231, 0.9752, 0.4798, 0.9151, 0.502, 0.9148, 0.5715, 0.9736, 0.9786, 0.3342, 0.98, 0.3967, 0.9576, 0.3964, 0.9594, 0.334, 0.9812, 0.4591, 0.9823, 0.5216, 0.9545, 0.5213, 0.956, 0.4588, 0.9835, 0.584, 0.9848, 0.6465, 0.9513, 0.6461, 0.953, 0.5837, 0.9864, 0.7089, 0.9886, 0.7713, 0.9464, 0.7708, 0.9492, 0.7085, 0.9921, 0.8337, 0.9992, 0.8959, 0.9328, 0.8951, 0.9419, 0.8331, 1.026, 0.9574, 0.4231, 0.9752, 0.5715, 0.9736, 0.8996, 0.9559, 0.9769, 0.2718, 0.9786, 0.3342, 0.9594, 0.334, 0.9616, 0.2716, 0.98, 0.3967, 0.9812, 0.4591, 0.956, 0.4588, 0.9576, 0.3964, 0.9545, 0.5213, 0.953, 0.5837, 0.9227, 0.5778, 0.9268, 0.5159, 0.9513, 0.6461, 0.9492, 0.7085, 0.9126, 0.7014, 0.9181, 0.6397, 0.9464, 0.7708, 0.9419, 0.8331, 0.8939, 0.8238, 0.9052, 0.7629, 0.9328, 0.8951, 0.8996, 0.9559, 0.8143, 0.9368, 0.8725, 0.8832, 0.9648, 0.2093, 0.9616, 0.2716, 0.9464, 0.2687, 0.9553, 0.2074, 0.5715, 0.9736, 0.502, 0.9148, 0.5223, 0.9106, 0.6327, 0.9541, 0.9594, 0.334, 0.9576, 0.3964, 0.9352, 0.3921, 0.9402, 0.3303, 0.956, 0.4588, 0.9545, 0.5213, 0.9268, 0.5159, 0.9309, 0.454, 0.953, 0.5837, 0.9513, 0.6461, 0.9181, 0.6397, 0.9227, 0.5778, 0.9492, 0.7085, 0.9464, 0.7708, 0.9052, 0.7629, 0.9126, 0.7014, 0.9419, 0.8331, 0.9328, 0.8951, 0.8725, 0.8832, 0.8939, 0.8238, 0.8996, 0.9559, 0.5715, 0.9736, 0.6327, 0.9541, 0.8143, 0.9368, 0.9616, 0.2716, 0.9594, 0.334, 0.9402, 0.3303, 0.9464, 0.2687, 0.9576, 0.3964, 0.956, 0.4588, 0.9309, 0.454, 0.9352, 0.3921, 0.9268, 0.5159, 0.9227, 0.5778, 0.8929, 0.5668, 0.8995, 0.5058, 0.9181, 0.6397, 0.9126, 0.7014, 0.8774, 0.6882, 0.8858, 0.6277, 0.9052, 0.7629, 0.8939, 0.8238, 0.8506, 0.8071, 0.8665, 0.7483, 0.8725, 0.8832, 0.8143, 0.9368, 0.7662, 0.911, 0.8234, 0.8632, 0.9553, 0.2074, 0.9464, 0.2687, 0.9314, 0.263, 0.946, 0.2039, 0.6327, 0.9541, 0.5223, 0.9106, 0.5384, 0.9032, 0.6466, 0.9307, 0.9402, 0.3303, 0.9352, 0.3921, 0.913, 0.3838, 0.9211, 0.3232, 0.9309, 0.454, 0.9268, 0.5159, 0.8995, 0.5058, 0.906, 0.4447, 0.9227, 0.5778, 0.9181, 0.6397, 0.8858, 0.6277, 0.8929, 0.5668, 0.9126, 0.7014, 0.9052, 0.7629, 0.8665, 0.7483, 0.8774, 0.6882, 0.8939, 0.8238, 0.8725, 0.8832, 0.8234, 0.8632, 0.8506, 0.8071, 0.8143, 0.9368, 0.6327, 0.9541, 0.6466, 0.9307, 0.7662, 0.911, 0.9464, 0.2687, 0.9402, 0.3303, 0.9211, 0.3232, 0.9314, 0.263, 0.9352, 0.3921, 0.9309, 0.454, 0.906, 0.4447, 0.913, 0.3838, 0.8995, 0.5058, 0.8929, 0.5668, 0.8639, 0.5511, 0.8726, 0.4912, 0.8858, 0.6277, 0.8774, 0.6882, 0.8441, 0.67, 0.8547, 0.6107, 0.8665, 0.7483, 0.8506, 0.8071, 0.8126, 0.7852, 0.8309, 0.7284, 0.8234, 0.8632, 0.7662, 0.911, 0.734, 0.8834, 0.7842, 0.8385, 0.946, 0.2039, 0.9314, 0.263, 0.9166, 0.2547, 0.9371, 0.1987, 0.6466, 0.9307, 0.5384, 0.9032, 0.5495, 0.8934, 0.6463, 0.9069, 0.9211, 0.3232, 0.913, 0.3838, 0.891, 0.3718, 0.9022, 0.3128, 0.906, 0.4447, 0.8995, 0.5058, 0.8726, 0.4912, 0.8814, 0.4314, 0.8929, 0.5668, 0.8858, 0.6277, 0.8547, 0.6107, 0.8639, 0.5511, 0.8774, 0.6882, 0.8665, 0.7483, 0.8309, 0.7284, 0.8441, 0.67, 0.8506, 0.8071, 0.8234, 0.8632, 0.7842, 0.8385, 0.8126, 0.7852, 0.7662, 0.911, 0.6466, 0.9307, 0.6463, 0.9069, 0.734, 0.8834, 0.9314, 0.263, 0.9211, 0.3232, 0.9022, 0.3128, 0.9166, 0.2547, 0.913, 0.3838, 0.906, 0.4447, 0.8814, 0.4314, 0.891, 0.3718, 0.8726, 0.4912, 0.8639, 0.5511, 0.8358, 0.5314, 0.8463, 0.4728, 0.8547, 0.6107, 0.8441, 0.67, 0.8128, 0.6477, 0.8249, 0.5898, 0.8309, 0.7284, 0.8126, 0.7852, 0.7792, 0.7599, 0.7983, 0.7047, 0.7842, 0.8385, 0.734, 0.8834, 0.7088, 0.8557, 0.7519, 0.8115, 0.9371, 0.1987, 0.9166, 0.2547, 0.902, 0.2439, 0.9286, 0.1919, 0.6463, 0.9069, 0.5495, 0.8934, 0.556, 0.8822, 0.6403, 0.8833, 0.9022, 0.3128, 0.891, 0.3718, 0.8691, 0.3563, 0.8834, 0.2993, 0.8814, 0.4314, 0.8726, 0.4912, 0.8463, 0.4728, 0.8571, 0.4143, 0.8639, 0.5511, 0.8547, 0.6107, 0.8249, 0.5898, 0.8358, 0.5314, 0.8441, 0.67, 0.8309, 0.7284, 0.7983, 0.7047, 0.8128, 0.6477, 0.8126, 0.7852, 0.7842, 0.8385, 0.7519, 0.8115, 0.7792, 0.7599, 0.734, 0.8834, 0.6463, 0.9069, 0.6403, 0.8833, 0.7088, 0.8557, 0.9166, 0.2547, 0.9022, 0.3128, 0.8834, 0.2993, 0.902, 0.2439, 0.891, 0.3718, 0.8814, 0.4314, 0.8571, 0.4143, 0.8691, 0.3563, 0.8463, 0.4728, 0.8358, 0.5314, 0.8084, 0.5084, 0.8204, 0.4511, 0.8249, 0.5898, 0.8128, 0.6477, 0.7833, 0.6226, 0.7963, 0.5657, 0.7983, 0.7047, 0.7792, 0.7599, 0.7494, 0.7328, 0.7682, 0.6786, 0.7519, 0.8115, 0.7088, 0.8557, 0.687, 0.8284, 0.724, 0.7838, 0.9286, 0.1919, 0.902, 0.2439, 0.8879, 0.2308, 0.9208, 0.1838, 0.6403, 0.8833, 0.556, 0.8822, 0.5586, 0.8702, 0.6315, 0.8605, 0.8834, 0.2993, 0.8691, 0.3563, 0.8474, 0.3377, 0.8649, 0.2829, 0.8571, 0.4143, 0.8463, 0.4728, 0.8204, 0.4511, 0.833, 0.394, 0.8358, 0.5314, 0.8249, 0.5898, 0.7963, 0.5657, 0.8084, 0.5084, 0.8128, 0.6477, 0.7983, 0.7047, 0.7682, 0.6786, 0.7833, 0.6226, 0.7792, 0.7599, 0.7519, 0.8115, 0.724, 0.7838, 0.7494, 0.7328, 0.7088, 0.8557, 0.6403, 0.8833, 0.6315, 0.8605, 0.687, 0.8284, 0.902, 0.2439, 0.8834, 0.2993, 0.8649, 0.2829, 0.8879, 0.2308, 0.8691, 0.3563, 0.8571, 0.4143, 0.833, 0.394, 0.8474, 0.3377, 0.8204, 0.4511, 0.8084, 0.5084, 0.7816, 0.4831, 0.7947, 0.4268, 0.7963, 0.5657, 0.7833, 0.6226, 0.7551, 0.5957, 0.7686, 0.5396, 0.7682, 0.6786, 0.7494, 0.7328, 0.7221, 0.705, 0.7401, 0.6511, 0.724, 0.7838, 0.687, 0.8284, 0.667, 0.8023, 0.6989, 0.7561, 0.9208, 0.1838, 0.8879, 0.2308, 0.8742, 0.2154, 0.9139, 0.1743, 0.6315, 0.8605, 0.5586, 0.8702, 0.5582, 0.858, 0.621, 0.8388, 0.8649, 0.2829, 0.8474, 0.3377, 0.8257, 0.3164, 0.8464, 0.264, 0.833, 0.394, 0.8204, 0.4511, 0.7947, 0.4268, 0.809, 0.371, 0.8084, 0.5084, 0.7963, 0.5657, 0.7686, 0.5396, 0.7816, 0.4831, 0.7833, 0.6226, 0.7682, 0.6786, 0.7401, 0.6511, 0.7551, 0.5957, 0.7494, 0.7328, 0.724, 0.7838, 0.6989, 0.7561, 0.7221, 0.705, 0.687, 0.8284, 0.6315, 0.8605, 0.621, 0.8388, 0.667, 0.8023, 0.8879, 0.2308, 0.8649, 0.2829, 0.8464, 0.264, 0.8742, 0.2154, 0.8474, 0.3377, 0.833, 0.394, 0.809, 0.371, 0.8257, 0.3164, 0.7947, 0.4268, 0.7816, 0.4831, 0.755, 0.4561, 0.7691, 0.4005, 0.7686, 0.5396, 0.7551, 0.5957, 0.728, 0.568, 0.7416, 0.5121, 0.7401, 0.6511, 0.7221, 0.705, 0.6964, 0.6774, 0.7133, 0.6233, 0.6989, 0.7561, 0.667, 0.8023, 0.6479, 0.7775, 0.6755, 0.7294, 0.9139, 0.1743, 0.8742, 0.2154, 0.8611, 0.1981, 0.9081, 0.1638, 0.621, 0.8388, 0.5582, 0.858, 0.5555, 0.8461, 0.6094, 0.8184, 0.8464, 0.264, 0.8257, 0.3164, 0.8037, 0.2927, 0.828, 0.2427, 0.809, 0.371, 0.7947, 0.4268, 0.7691, 0.4005, 0.7848, 0.3458, 0.7816, 0.4831, 0.7686, 0.5396, 0.7416, 0.5121, 0.755, 0.4561, 0.7551, 0.5957, 0.7401, 0.6511, 0.7133, 0.6233, 0.728, 0.568, 0.7221, 0.705, 0.6989, 0.7561, 0.6755, 0.7294, 0.6964, 0.6774, 0.667, 0.8023, 0.621, 0.8388, 0.6094, 0.8184, 0.6479, 0.7775, 0.8742, 0.2154, 0.8464, 0.264, 0.828, 0.2427, 0.8611, 0.1981, 0.8257, 0.3164, 0.809, 0.371, 0.7848, 0.3458, 0.8037, 0.2927, 0.7691, 0.4005, 0.755, 0.4561, 0.7282, 0.4284, 0.743, 0.3731, 0.7416, 0.5121, 0.728, 0.568, 0.7013, 0.5403, 0.7146, 0.4843, 0.7133, 0.6233, 0.6964, 0.6774, 0.6717, 0.6508, 0.6873, 0.596, 0.6755, 0.7294, 0.6479, 0.7775, 0.6293, 0.7544, 0.6531, 0.7041, 0.9081, 0.1638, 0.8611, 0.1981, 0.8487, 0.1791, 0.9038, 0.1524, 0.6094, 0.8184, 0.5555, 0.8461, 0.5509, 0.8348, 0.5969, 0.7995, 0.828, 0.2427, 0.8037, 0.2927, 0.7812, 0.2672, 0.8093, 0.2194, 0.7848, 0.3458, 0.7691, 0.4005, 0.743, 0.3731, 0.76, 0.319, 0.755, 0.4561, 0.7416, 0.5121, 0.7146, 0.4843, 0.7282, 0.4284, 0.728, 0.568, 0.7133, 0.6233, 0.6873, 0.596, 0.7013, 0.5403, 0.6964, 0.6774, 0.6755, 0.7294, 0.6531, 0.7041, 0.6717, 0.6508, 0.6479, 0.7775, 0.6094, 0.8184, 0.5969, 0.7995, 0.6293, 0.7544, 0.8611, 0.1981, 0.828, 0.2427, 0.8093, 0.2194, 0.8487, 0.1791, 0.8037, 0.2927, 0.7848, 0.3458, 0.76, 0.319, 0.7812, 0.2672, 0.743, 0.3731, 0.7282, 0.4284, 0.701, 0.4007, 0.7161, 0.3453, 0.7146, 0.4843, 0.7013, 0.5403, 0.6747, 0.5135, 0.6875, 0.457, 0.6873, 0.596, 0.6717, 0.6508, 0.6475, 0.6259, 0.6616, 0.57, 0.6531, 0.7041, 0.6293, 0.7544, 0.6109, 0.7334, 0.6312, 0.6807, 0.9038, 0.1524, 0.8487, 0.1791, 0.8372, 0.1585, 0.9013, 0.1404, 0.5969, 0.7995, 0.5509, 0.8348, 0.545, 0.8244, 0.5837, 0.7825, 0.8093, 0.2194, 0.7812, 0.2672, 0.7576, 0.2403, 0.7902, 0.1944, 0.76, 0.319, 0.743, 0.3731, 0.7161, 0.3453, 0.7342, 0.2914, 0.7282, 0.4284, 0.7146, 0.4843, 0.6875, 0.457, 0.701, 0.4007, 0.7013, 0.5403, 0.6873, 0.596, 0.6616, 0.57, 0.6747, 0.5135, 0.6717, 0.6508, 0.6531, 0.7041, 0.6312, 0.6807, 0.6475, 0.6259, 0.6293, 0.7544, 0.5969, 0.7995, 0.5837, 0.7825, 0.6109, 0.7334, 0.8487, 0.1791, 0.8093, 0.2194, 0.7902, 0.1944, 0.8372, 0.1585, 0.7812, 0.2672, 0.76, 0.319, 0.7342, 0.2914, 0.7576, 0.2403, 0.7161, 0.3453, 0.701, 0.4007, 0.6727, 0.374, 0.6877, 0.3179, 0.6875, 0.457, 0.6747, 0.5135, 0.6478, 0.4884, 0.6597, 0.431, 0.6616, 0.57, 0.6475, 0.6259, 0.6235, 0.6032, 0.636, 0.5459, 0.6312, 0.6807, 0.6109, 0.7334, 0.5924, 0.7148, 0.6095, 0.6597, 0.9013, 0.1404, 0.8372, 0.1585, 0.8269, 0.1366, 0.9012, 0.1282, 0.5837, 0.7825, 0.545, 0.8244, 0.5379, 0.8151, 0.57, 0.7674, 0.7902, 0.1944, 0.7576, 0.2403, 0.7322, 0.2126, 0.77, 0.1681, 0.7342, 0.2914, 0.7161, 0.3453, 0.6877, 0.3179, 0.7066, 0.2636, 0.701, 0.4007, 0.6875, 0.457, 0.6597, 0.431, 0.6727, 0.374, 0.6747, 0.5135, 0.6616, 0.57, 0.636, 0.5459, 0.6478, 0.4884, 0.6475, 0.6259, 0.6312, 0.6807, 0.6095, 0.6597, 0.6235, 0.6032, 0.6109, 0.7334, 0.5837, 0.7825, 0.57, 0.7674, 0.5924, 0.7148, 0.8372, 0.1585, 0.7902, 0.1944, 0.77, 0.1681, 0.8269, 0.1366, 0.7576, 0.2403, 0.7342, 0.2914, 0.7066, 0.2636, 0.7322, 0.2126, 0.6877, 0.3179, 0.6727, 0.374, 0.6429, 0.3492, 0.6574, 0.292, 0.6597, 0.431, 0.6478, 0.4884, 0.6203, 0.4659, 0.631, 0.4073, 0.636, 0.5459, 0.6235, 0.6032, 0.5994, 0.5833, 0.61, 0.5246, 0.6095, 0.6597, 0.5924, 0.7148, 0.5738, 0.6988, 0.5877, 0.6415, 0.9012, 0.1282, 0.8269, 0.1366, 0.8184, 0.1137, 0.9043, 0.1163, 0.57, 0.7674, 0.5379, 0.8151, 0.53, 0.8071, 0.5558, 0.7545, 0.77, 0.1681, 0.7322, 0.2126, 0.7039, 0.1849, 0.7479, 0.1407, 0.7066, 0.2636, 0.6877, 0.3179, 0.6574, 0.292, 0.6763, 0.2367, 0.6727, 0.374, 0.6597, 0.431, 0.631, 0.4073, 0.6429, 0.3492, 0.6478, 0.4884, 0.636, 0.5459, 0.61, 0.5246, 0.6203, 0.4659, 0.6235, 0.6032, 0.6095, 0.6597, 0.5877, 0.6415, 0.5994, 0.5833, 0.5924, 0.7148, 0.57, 0.7674, 0.5558, 0.7545, 0.5738, 0.6988, 0.8269, 0.1366, 0.77, 0.1681, 0.7479, 0.1407, 0.8184, 0.1137, 0.7322, 0.2126, 0.7066, 0.2636, 0.6763, 0.2367, 0.7039, 0.1849, 0.6574, 0.292, 0.6429, 0.3492, 0.6114, 0.3274, 0.6244, 0.2688, 0.631, 0.4073, 0.6203, 0.4659, 0.592, 0.4467, 0.601, 0.3868, 0.61, 0.5246, 0.5994, 0.5833, 0.5751, 0.5666, 0.5836, 0.5067, 0.5877, 0.6415, 0.5738, 0.6988, 0.5551, 0.6857, 0.5659, 0.6264, 0.9043, 0.1163, 0.8184, 0.1137, 0.813, 0.09005, 0.9113, 0.1052, 0.5558, 0.7545, 0.53, 0.8071, 0.5215, 0.8006, 0.5412, 0.7441, 0.7479, 0.1407, 0.7039, 0.1849, 0.6708, 0.1581, 0.722, 0.1129, 0.6763, 0.2367, 0.6574, 0.292, 0.6244, 0.2688, 0.6424, 0.2117, 0.6429, 0.3492, 0.631, 0.4073, 0.601, 0.3868, 0.6114, 0.3274, 0.6203, 0.4659, 0.61, 0.5246, 0.5836, 0.5067, 0.592, 0.4467, 0.5994, 0.5833, 0.5877, 0.6415, 0.5659, 0.6264, 0.5751, 0.5666, 0.5738, 0.6988, 0.5558, 0.7545, 0.5412, 0.7441, 0.5551, 0.6857, 0.8184, 0.1137, 0.7479, 0.1407, 0.722, 0.1129, 0.813, 0.09005, 0.7039, 0.1849, 0.6763, 0.2367, 0.6424, 0.2117, 0.6708, 0.1581, 0.6244, 0.2688, 0.6114, 0.3274, 0.5778, 0.3097, 0.5883, 0.2495, 0.601, 0.3868, 0.592, 0.4467, 0.5629, 0.4315, 0.5698, 0.3705, 0.5836, 0.5067, 0.5751, 0.5666, 0.5504, 0.5538, 0.5567, 0.4927, 0.5659, 0.6264, 0.5551, 0.6857, 0.5361, 0.6757, 0.5438, 0.6149, 0.9113, 0.1052, 0.813, 0.09005, 0.8138, 0.06617, 0.9231, 0.09567, 0.5412, 0.7441, 0.5215, 0.8006, 0.5125, 0.7956, 0.5264, 0.7361, 0.722, 0.1129, 0.6708, 0.1581, 0.6305, 0.1339, 0.6884, 0.08546, 0.6424, 0.2117, 0.6244, 0.2688, 0.5883, 0.2495, 0.6038, 0.1904, 0.6114, 0.3274, 0.601, 0.3868, 0.5698, 0.3705, 0.5778, 0.3097, 0.592, 0.4467, 0.5836, 0.5067, 0.5567, 0.4927, 0.5629, 0.4315, 0.5751, 0.5666, 0.5659, 0.6264, 0.5438, 0.6149, 0.5504, 0.5538, 0.5551, 0.6857, 0.5412, 0.7441, 0.5264, 0.7361, 0.5361, 0.6757, 0.813, 0.09005, 0.722, 0.1129, 0.6884, 0.08546, 0.8138, 0.06617, 0.6708, 0.1581, 0.6424, 0.2117, 0.6038, 0.1904, 0.6305, 0.1339, 0.5883, 0.2495, 0.5778, 0.3097, 0.5424, 0.2973, 0.5492, 0.2357, 0.5698, 0.3705, 0.5629, 0.4315, 0.5331, 0.4211, 0.5373, 0.3592, 0.5567, 0.4927, 0.5504, 0.5538, 0.5255, 0.5451, 0.5293, 0.4831, 0.5438, 0.6149, 0.5361, 0.6757, 0.517, 0.669, 0.5216, 0.6071, 0.9231, 0.09567, 0.8138, 0.06617, 0.831, 0.04304, 0.9398, 0.08862, 0.5264, 0.7361, 0.5125, 0.7956, 0.5031, 0.7922, 0.5113, 0.7308, 0.6884, 0.08546, 0.6305, 0.1339, 0.5799, 0.1147, 0.6371, 0.06019, 0.6038, 0.1904, 0.5883, 0.2495, 0.5492, 0.2357, 0.5598, 0.1746, 0.5778, 0.3097, 0.5698, 0.3705, 0.5373, 0.3592, 0.5424, 0.2973, 0.5629, 0.4315, 0.5567, 0.4927, 0.5293, 0.4831, 0.5331, 0.4211, 0.5504, 0.5538, 0.5438, 0.6149, 0.5216, 0.6071, 0.5255, 0.5451, 0.5361, 0.6757, 0.5264, 0.7361, 0.5113, 0.7308, 0.517, 0.669, 0.8138, 0.06617, 0.6884, 0.08546, 0.6371, 0.06019, 0.831, 0.04304, 0.6305, 0.1339, 0.6038, 0.1904, 0.5598, 0.1746, 0.5799, 0.1147, 0.5492, 0.2357, 0.5424, 0.2973, 0.5056, 0.2911, 0.5078, 0.2287, 0.5373, 0.3592, 0.5331, 0.4211, 0.5027, 0.416, 0.504, 0.3535, 0.5293, 0.4831, 0.5255, 0.5451, 0.5004, 0.5409, 0.5016, 0.4784, 0.5216, 0.6071, 0.517, 0.669, 0.4978, 0.6658, 0.4992, 0.6033, 0.9398, 0.08862, 0.831, 0.04304, 0.9039, 0.02475, 0.9606, 0.08494, 0.5113, 0.7308, 0.5031, 0.7922, 0.4936, 0.7906, 0.4961, 0.7282, 0.6371, 0.06019, 0.5799, 0.1147, 0.5184, 0.1041, 0.545, 0.04265, 0.5598, 0.1746, 0.5492, 0.2357, 0.5078, 0.2287, 0.5113, 0.1663, 0.5424, 0.2973, 0.5373, 0.3592, 0.504, 0.3535, 0.5056, 0.2911, 0.5331, 0.4211, 0.5293, 0.4831, 0.5016, 0.4784, 0.5027, 0.416, 0.5255, 0.5451, 0.5216, 0.6071, 0.4992, 0.6033, 0.5004, 0.5409, 0.517, 0.669, 0.5113, 0.7308, 0.4961, 0.7282, 0.4978, 0.6658, 0.831, 0.04304, 0.6371, 0.06019, 0.545, 0.04265, 0.9039, 0.02475, 0.5799, 0.1147, 0.5598, 0.1746, 0.5113, 0.1663, 0.5184, 0.1041, 0.5078, 0.2287, 0.5056, 0.2911, 0.4684, 0.2915, 0.4656, 0.2292, 0.504, 0.3535, 0.5027, 0.416, 0.4722, 0.4163, 0.4705, 0.3539, 0.5016, 0.4784, 0.5004, 0.5409, 0.4752, 0.5412, 0.4737, 0.4787, 0.4992, 0.6033, 0.4978, 0.6658, 0.4786, 0.666, 0.4768, 0.6036, 0.9606, 0.08494, 0.9039, 0.02475, 1.052, 0.02645, 0.9828, 0.08521, 0.4961, 0.7282, 0.4936, 0.7906, 0.484, 0.7907, 0.4808, 0.7284, 0.545, 0.04265, 0.5184, 0.1041, 0.452, 0.1049, 0.4188, 0.0441, 0.5113, 0.1663, 0.5078, 0.2287, 0.4656, 0.2292, 0.4611, 0.1669, 0.5056, 0.2911, 0.504, 0.3535, 0.4705, 0.3539, 0.4684, 0.2915, 0.5027, 0.416, 0.5016, 0.4784, 0.4737, 0.4787, 0.4722, 0.4163, 0.5004, 0.5409, 0.4992, 0.6033, 0.4768, 0.6036, 0.4752, 0.5412, 0.4978, 0.6658, 0.4961, 0.7282, 0.4808, 0.7284, 0.4786, 0.666, 0.9039, 0.02475, 0.545, 0.04265, 1.38, 0.0441, 1.052, 0.02645, 0.5184, 0.1041, 0.5113, 0.1663, 0.4611, 0.1669, 0.452, 0.1049, 0.4656, 0.2292, 0.4684, 0.2915, 0.4318, 0.2986, 0.4244, 0.2371, 0.4705, 0.3539, 0.4722, 0.4163, 0.4419, 0.4222, 0.4373, 0.3603, 0.4737, 0.4787, 0.4752, 0.5412, 0.4501, 0.546, 0.4461, 0.4841, 0.4768, 0.6036, 0.4786, 0.666, 0.4594, 0.6697, 0.4544, 0.6079, 0.006447, 0.08055, 0.09067, 0.02645, 0.1519, 0.04593, 0.04151, 0.08937, 0.4808, 0.7284, 0.484, 0.7907, 0.4745, 0.7926, 0.4657, 0.7313, 0.4188, 0.0441, 0.452, 0.1049, 0.3917, 0.1168, 0.3335, 0.06322, 0.4611, 0.1669, 0.4656, 0.2292, 0.4244, 0.2371, 0.4131, 0.1762, 0.4684, 0.2915, 0.4705, 0.3539, 0.4373, 0.3603, 0.4318, 0.2986, 0.4722, 0.4163, 0.4737, 0.4787, 0.4461, 0.4841, 0.4419, 0.4222, 0.4752, 0.5412, 0.4768, 0.6036, 0.4544, 0.6079, 0.4501, 0.546, 0.4786, 0.666, 0.4808, 0.7284, 0.4657, 0.7313, 0.4594, 0.6697, 0.09067, 0.02645, 0.4188, 0.0441, 0.3335, 0.06322, 0.1519, 0.04593, 0.452, 0.1049, 0.4611, 0.1669, 0.4131, 0.1762, 0.3917, 0.1168, 0.4244, 0.2371, 0.4318, 0.2986, 0.3966, 0.3118, 0.3857, 0.2517, 0.4373, 0.3603, 0.4419, 0.4222, 0.4121, 0.4332, 0.405, 0.3723, 0.4461, 0.4841, 0.4501, 0.546, 0.4252, 0.5553, 0.4187, 0.4942, 0.4544, 0.6079, 0.4594, 0.6697, 0.4403, 0.6768, 0.4322, 0.6162, 0.04151, 0.08937, 0.1519, 0.04593, 0.1658, 0.06926, 0.05762, 0.09679, 0.4657, 0.7313, 0.4745, 0.7926, 0.4652, 0.7961, 0.4506, 0.737, 0.3335, 0.06322, 0.3917, 0.1168, 0.3426, 0.1368, 0.2854, 0.08897, 0.4131, 0.1762, 0.4244, 0.2371, 0.3857, 0.2517, 0.3698, 0.1929, 0.4318, 0.2986, 0.4373, 0.3603, 0.405, 0.3723, 0.3966, 0.3118, 0.4419, 0.4222, 0.4461, 0.4841, 0.4187, 0.4942, 0.4121, 0.4332, 0.4501, 0.546, 0.4544, 0.6079, 0.4322, 0.6162, 0.4252, 0.5553, 0.4594, 0.6697, 0.4657, 0.7313, 0.4506, 0.737, 0.4403, 0.6768, 0.1519, 0.04593, 0.3335, 0.06322, 0.2854, 0.08897, 0.1658, 0.06926, 0.3917, 0.1168, 0.4131, 0.1762, 0.3698, 0.1929, 0.3426, 0.1368, 0.3857, 0.2517, 0.3966, 0.3118, 0.3633, 0.33, 0.3501, 0.2716, 0.405, 0.3723, 0.4121, 0.4332, 0.3832, 0.4489, 0.3739, 0.3893, 0.4187, 0.4942, 0.4252, 0.5553, 0.4006, 0.5686, 0.3918, 0.5088, 0.4322, 0.6162, 0.4403, 0.6768, 0.4214, 0.6872, 0.4102, 0.6282, 0.05762, 0.09679, 0.1658, 0.06926, 0.1655, 0.09315, 0.06873, 0.1066, 0.4506, 0.737, 0.4652, 0.7961, 0.4563, 0.8013, 0.4358, 0.7453, 0.2854, 0.08897, 0.3426, 0.1368, 0.3034, 0.1615, 0.2532, 0.1166, 0.3698, 0.1929, 0.3857, 0.2517, 0.3501, 0.2716, 0.3318, 0.2148, 0.3966, 0.3118, 0.405, 0.3723, 0.3739, 0.3893, 0.3633, 0.33, 0.4121, 0.4332, 0.4187, 0.4942, 0.3918, 0.5088, 0.3832, 0.4489, 0.4252, 0.5553, 0.4322, 0.6162, 0.4102, 0.6282, 0.4006, 0.5686, 0.4403, 0.6768, 0.4506, 0.737, 0.4358, 0.7453, 0.4214, 0.6872, 0.1658, 0.06926, 0.2854, 0.08897, 0.2532, 0.1166, 0.1655, 0.09315, 0.3426, 0.1368, 0.3698, 0.1929, 0.3318, 0.2148, 0.3034, 0.1615, 0.3501, 0.2716, 0.3633, 0.33, 0.332, 0.3523, 0.3175, 0.2953, 0.3739, 0.3893, 0.3832, 0.4489, 0.355, 0.4686, 0.3441, 0.4102, 0.3918, 0.5088, 0.4006, 0.5686, 0.3763, 0.5857, 0.3655, 0.5272, 0.4102, 0.6282, 0.4214, 0.6872, 0.4026, 0.7007, 0.3883, 0.6437, 0.06873, 0.1066, 0.1655, 0.09315, 0.1596, 0.1167, 0.0752, 0.1178, 0.4358, 0.7453, 0.4563, 0.8013, 0.4478, 0.8081, 0.4213, 0.7561, 0.2532, 0.1166, 0.3034, 0.1615, 0.2711, 0.1885, 0.228, 0.1443, 0.3318, 0.2148, 0.3501, 0.2716, 0.3175, 0.2953, 0.2984, 0.2401, 0.3633, 0.33, 0.3739, 0.3893, 0.3441, 0.4102, 0.332, 0.3523, 0.3832, 0.4489, 0.3918, 0.5088, 0.3655, 0.5272, 0.355, 0.4686, 0.4006, 0.5686, 0.4102, 0.6282, 0.3883, 0.6437, 0.3763, 0.5857, 0.4214, 0.6872, 0.4358, 0.7453, 0.4213, 0.7561, 0.4026, 0.7007, 0.1655, 0.09315, 0.2532, 0.1166, 0.228, 0.1443, 0.1596, 0.1167, 0.3034, 0.1615, 0.3318, 0.2148, 0.2984, 0.2401, 0.2711, 0.1885, 0.3175, 0.2953, 0.332, 0.3523, 0.3025, 0.3774, 0.2874, 0.3214, 0.3441, 0.4102, 0.355, 0.4686, 0.3276, 0.4916, 0.3155, 0.4343, 0.3655, 0.5272, 0.3763, 0.5857, 0.3523, 0.606, 0.3396, 0.5489, 0.3883, 0.6437, 0.4026, 0.7007, 0.3841, 0.7171, 0.3666, 0.6623, 0.0752, 0.1178, 0.1596, 0.1167, 0.1508, 0.1395, 0.07782, 0.1298, 0.4213, 0.7561, 0.4478, 0.8081, 0.44, 0.8162, 0.4071, 0.7692, 0.228, 0.1443, 0.2711, 0.1885, 0.2432, 0.2162, 0.2062, 0.1716, 0.2984, 0.2401, 0.3175, 0.2953, 0.2874, 0.3214, 0.2686, 0.2672, 0.332, 0.3523, 0.3441, 0.4102, 0.3155, 0.4343, 0.3025, 0.3774, 0.355, 0.4686, 0.3655, 0.5272, 0.3396, 0.5489, 0.3276, 0.4916, 0.3763, 0.5857, 0.3883, 0.6437, 0.3666, 0.6623, 0.3523, 0.606, 0.4026, 0.7007, 0.4213, 0.7561, 0.4071, 0.7692, 0.3841, 0.7171, 0.1596, 0.1167, 0.228, 0.1443, 0.2062, 0.1716, 0.1508, 0.1395, 0.2711, 0.1885, 0.2984, 0.2401, 0.2686, 0.2672, 0.2432, 0.2162, 0.2874, 0.3214, 0.3025, 0.3774, 0.2744, 0.4043, 0.2593, 0.3489, 0.3155, 0.4343, 0.3276, 0.4916, 0.3008, 0.5169, 0.2879, 0.4604, 0.3396, 0.5489, 0.3523, 0.606, 0.3282, 0.629, 0.3139, 0.5732, 0.3666, 0.6623, 0.3841, 0.7171, 0.3656, 0.736, 0.3449, 0.6836, 0.07782, 0.1298, 0.1508, 0.1395, 0.1403, 0.1612, 0.07743, 0.142, 0.4071, 0.7692, 0.44, 0.8162, 0.4331, 0.8257, 0.3935, 0.7846, 0.2062, 0.1716, 0.2432, 0.2162, 0.2181, 0.2439, 0.1862, 0.1977, 0.2686, 0.2672, 0.2874, 0.3214, 0.2593, 0.3489, 0.2413, 0.295, 0.3025, 0.3774, 0.3155, 0.4343, 0.2879, 0.4604, 0.2744, 0.4043, 0.3276, 0.4916, 0.3396, 0.5489, 0.3139, 0.5732, 0.3008, 0.5169, 0.3523, 0.606, 0.3666, 0.6623, 0.3449, 0.6836, 0.3282, 0.629, 0.3841, 0.7171, 0.4071, 0.7692, 0.3935, 0.7846, 0.3656, 0.736, 0.1508, 0.1395, 0.2062, 0.1716, 0.1862, 0.1977, 0.1403, 0.1612, 0.2432, 0.2162, 0.2686, 0.2672, 0.2413, 0.295, 0.2181, 0.2439, 0.2593, 0.3489, 0.2744, 0.4043, 0.2472, 0.432, 0.2325, 0.3767, 0.2879, 0.4604, 0.3008, 0.5169, 0.2742, 0.5439, 0.2608, 0.4879, 0.3139, 0.5732, 0.3282, 0.629, 0.304, 0.6542, 0.2883, 0.5995, 0.3449, 0.6836, 0.3656, 0.736, 0.3472, 0.7573, 0.3229, 0.7073, 0.07743, 0.142, 0.1403, 0.1612, 0.1286, 0.1816, 0.07468, 0.1539, 0.3935, 0.7846, 0.4331, 0.8257, 0.4273, 0.8362, 0.3804, 0.8019, 0.1862, 0.1977, 0.2181, 0.2439, 0.1947, 0.2706, 0.1672, 0.2225, 0.2413, 0.295, 0.2593, 0.3489, 0.2325, 0.3767, 0.2156, 0.3226, 0.2744, 0.4043, 0.2879, 0.4604, 0.2608, 0.4879, 0.2472, 0.432, 0.3008, 0.5169, 0.3139, 0.5732, 0.2883, 0.5995, 0.2742, 0.5439, 0.3282, 0.629, 0.3449, 0.6836, 0.3229, 0.7073, 0.304, 0.6542, 0.3656, 0.736, 0.3935, 0.7846, 0.3804, 0.8019, 0.3472, 0.7573, 0.1403, 0.1612, 0.1862, 0.1977, 0.1672, 0.2225, 0.1286, 0.1816, 0.2181, 0.2439, 0.2413, 0.295, 0.2156, 0.3226, 0.1947, 0.2706, 0.2325, 0.3767, 0.2472, 0.432, 0.2205, 0.4597, 0.2065, 0.404, 0.2608, 0.4879, 0.2742, 0.5439, 0.2474, 0.5716, 0.2338, 0.5157, 0.2883, 0.5995, 0.304, 0.6542, 0.2793, 0.681, 0.2622, 0.6269, 0.3229, 0.7073, 0.3472, 0.7573, 0.3285, 0.7806, 0.3004, 0.7328, 0.07468, 0.1539, 0.1286, 0.1816, 0.1161, 0.2005, 0.07013, 0.1652, 0.3804, 0.8019, 0.4273, 0.8362, 0.423, 0.8476, 0.3679, 0.8209, 0.1672, 0.2225, 0.1947, 0.2706, 0.1723, 0.2959, 0.1485, 0.2456, 0.2156, 0.3226, 0.2325, 0.3767, 0.2065, 0.404, 0.1909, 0.3492, 0.2472, 0.432, 0.2608, 0.4879, 0.2338, 0.5157, 0.2205, 0.4597, 0.2742, 0.5439, 0.2883, 0.5995, 0.2622, 0.6269, 0.2474, 0.5716, 0.304, 0.6542, 0.3229, 0.7073, 0.3004, 0.7328, 0.2793, 0.681, 0.3472, 0.7573, 0.3804, 0.8019, 0.3679, 0.8209, 0.3285, 0.7806, 0.1286, 0.1816, 0.1672, 0.2225, 0.1485, 0.2456, 0.1161, 0.2005, 0.1947, 0.2706, 0.2156, 0.3226, 0.1909, 0.3492, 0.1723, 0.2959, 0.2065, 0.404, 0.2205, 0.4597, 0.1939, 0.4865, 0.1808, 0.43, 0.2338, 0.5157, 0.2474, 0.5716, 0.2202, 0.5993, 0.2067, 0.543, 0.2622, 0.6269, 0.2793, 0.681, 0.2534, 0.7086, 0.2353, 0.6547, 0.3004, 0.7328, 0.3285, 0.7806, 0.3094, 0.8056, 0.2768, 0.7597, 0.07013, 0.1652, 0.1161, 0.2005, 0.1029, 0.2175, 0.06417, 0.1756, 0.3679, 0.8209, 0.423, 0.8476, 0.4205, 0.8596, 0.3564, 0.8415, 0.1485, 0.2456, 0.1723, 0.2959, 0.1504, 0.3193, 0.1301, 0.2666, 0.1909, 0.3492, 0.2065, 0.404, 0.1808, 0.43, 0.1667, 0.3741, 0.2205, 0.4597, 0.2338, 0.5157, 0.2067, 0.543, 0.1939, 0.4865, 0.2474, 0.5716, 0.2622, 0.6269, 0.2353, 0.6547, 0.2202, 0.5993, 0.2793, 0.681, 0.3004, 0.7328, 0.2768, 0.7597, 0.2534, 0.7086, 0.3285, 0.7806, 0.3679, 0.8209, 0.3564, 0.8415, 0.3094, 0.8056, 0.1161, 0.2005, 0.1485, 0.2456, 0.1301, 0.2666, 0.1029, 0.2175, 0.1723, 0.2959, 0.1909, 0.3492, 0.1667, 0.3741, 0.1504, 0.3193, 0.1808, 0.43, 0.1939, 0.4865, 0.167, 0.5116, 0.1552, 0.4541, 0.2067, 0.543, 0.2202, 0.5993, 0.1919, 0.626, 0.1789, 0.569, 0.2353, 0.6547, 0.2534, 0.7086, 0.2258, 0.7364, 0.2069, 0.6821, 0.2768, 0.7597, 0.3094, 0.8056, 0.2892, 0.8319, 0.2515, 0.7874, 0.06417, 0.1756, 0.1029, 0.2175, 0.08918, 0.2326, 0.05712, 0.1849, 0.3564, 0.8415, 0.4205, 0.8596, 0.4204, 0.8718, 0.3461, 0.8634, 0.1301, 0.2666, 0.1504, 0.3193, 0.1287, 0.3403, 0.1116, 0.2852, 0.1667, 0.3741, 0.1808, 0.43, 0.1552, 0.4541, 0.1427, 0.3968, 0.1939, 0.4865, 0.2067, 0.543, 0.1789, 0.569, 0.167, 0.5116, 0.2202, 0.5993, 0.2353, 0.6547, 0.2069, 0.6821, 0.1919, 0.626, 0.2534, 0.7086, 0.2768, 0.7597, 0.2515, 0.7874, 0.2258, 0.7364, 0.3094, 0.8056, 0.3564, 0.8415, 0.3461, 0.8634, 0.2892, 0.8319, 0.1029, 0.2175, 0.1301, 0.2666, 0.1116, 0.2852, 0.08918, 0.2326, 0.1504, 0.3193, 0.1667, 0.3741, 0.1427, 0.3968, 0.1287, 0.3403, -0.0006395, 0.1331, 0.04923, 0.1929, 0.04069, 0.1994, 0.4235, 0.8837, 0.4895, 0.8529, 0.4306, 0.8948, -0.0006395, 0.1331, 0.04069, 0.1994, 0.03168, 0.2044, 0.4306, 0.8948, 0.4895, 0.8529, 0.4423, 0.9043, -0.0006395, 0.1331, 0.03168, 0.2044, 0.02235, 0.2078, 0.4423, 0.9043, 0.4895, 0.8529, 0.459, 0.9114, -0.0006395, 0.1331, 0.02235, 0.2078, -0.0019, 0.2047, 0.459, 0.9114, 0.4895, 0.8529, 0.4798, 0.9151, 0.9702, 0.1471, 0.9744, 0.2094, 0.9648, 0.2093, 0.4798, 0.9151, 0.4895, 0.8529, 0.502, 0.9148, 0.9702, 0.1471, 0.9648, 0.2093, 0.9553, 0.2074, 0.502, 0.9148, 0.4895, 0.8529, 0.5223, 0.9106, 0.9702, 0.1471, 0.9553, 0.2074, 0.946, 0.2039, 0.5223, 0.9106, 0.4895, 0.8529, 0.5384, 0.9032, 0.9702, 0.1471, 0.946, 0.2039, 0.9371, 0.1987, 0.5384, 0.9032, 0.4895, 0.8529, 0.5495, 0.8934, 0.9702, 0.1471, 0.9371, 0.1987, 0.9286, 0.1919, 0.5495, 0.8934, 0.4895, 0.8529, 0.556, 0.8822, 0.9702, 0.1471, 0.9286, 0.1919, 0.9208, 0.1838, 0.556, 0.8822, 0.4895, 0.8529, 0.5586, 0.8702, 0.9702, 0.1471, 0.9208, 0.1838, 0.9139, 0.1743, 0.5586, 0.8702, 0.4895, 0.8529, 0.5582, 0.858, 0.9702, 0.1471, 0.9139, 0.1743, 0.9081, 0.1638, 0.5582, 0.858, 0.4895, 0.8529, 0.5555, 0.8461, 0.9702, 0.1471, 0.9081, 0.1638, 0.9038, 0.1524, 0.5555, 0.8461, 0.4895, 0.8529, 0.5509, 0.8348, 0.9702, 0.1471, 0.9038, 0.1524, 0.9013, 0.1404, 0.5509, 0.8348, 0.4895, 0.8529, 0.545, 0.8244, 0.9702, 0.1471, 0.9013, 0.1404, 0.9012, 0.1282, 0.545, 0.8244, 0.4895, 0.8529, 0.5379, 0.8151, 0.9702, 0.1471, 0.9012, 0.1282, 0.9043, 0.1163, 0.5379, 0.8151, 0.4895, 0.8529, 0.53, 0.8071, 0.9702, 0.1471, 0.9043, 0.1163, 0.9113, 0.1052, 0.53, 0.8071, 0.4895, 0.8529, 0.5215, 0.8006, 0.9702, 0.1471, 0.9113, 0.1052, 0.9231, 0.09567, 0.5215, 0.8006, 0.4895, 0.8529, 0.5125, 0.7956, 0.9702, 0.1471, 0.9231, 0.09567, 0.9398, 0.08862, 0.5125, 0.7956, 0.4895, 0.8529, 0.5031, 0.7922, 0.9702, 0.1471, 0.9398, 0.08862, 0.9606, 0.08494, 0.5031, 0.7922, 0.4895, 0.8529, 0.4936, 0.7906, 0.9702, 0.1471, 0.9606, 0.08494, 0.9828, 0.08521, 0.4936, 0.7906, 0.4895, 0.8529, 0.484, 0.7907, -0.0006395, 0.1331, 0.006447, 0.08055, 0.04151, 0.08937, 0.484, 0.7907, 0.4895, 0.8529, 0.4745, 0.7926, -0.0006395, 0.1331, 0.04151, 0.08937, 0.05762, 0.09679, 0.4745, 0.7926, 0.4895, 0.8529, 0.4652, 0.7961, -0.0006395, 0.1331, 0.05762, 0.09679, 0.06873, 0.1066, 0.4652, 0.7961, 0.4895, 0.8529, 0.4563, 0.8013, -0.0006395, 0.1331, 0.06873, 0.1066, 0.0752, 0.1178, 0.4563, 0.8013, 0.4895, 0.8529, 0.4478, 0.8081, -0.0006395, 0.1331, 0.0752, 0.1178, 0.07782, 0.1298, 0.4478, 0.8081, 0.4895, 0.8529, 0.44, 0.8162, -0.0006395, 0.1331, 0.07782, 0.1298, 0.07743, 0.142, 0.44, 0.8162, 0.4895, 0.8529, 0.4331, 0.8257, -0.0006395, 0.1331, 0.07743, 0.142, 0.07468, 0.1539, 0.4331, 0.8257, 0.4895, 0.8529, 0.4273, 0.8362, -0.0006395, 0.1331, 0.07468, 0.1539, 0.07013, 0.1652, 0.4273, 0.8362, 0.4895, 0.8529, 0.423, 0.8476, -0.0006395, 0.1331, 0.07013, 0.1652, 0.06417, 0.1756, 0.423, 0.8476, 0.4895, 0.8529, 0.4205, 0.8596, -0.0006395, 0.1331, 0.06417, 0.1756, 0.05712, 0.1849, 0.4205, 0.8596, 0.4895, 0.8529, 0.4204, 0.8718, 0.1552, 0.4541, 0.167, 0.5116, 0.1395, 0.5341, 0.1292, 0.4754, 0.1789, 0.569, 0.1919, 0.626, 0.1621, 0.6508, 0.1502, 0.5927, 0.2069, 0.6821, 0.2258, 0.7364, 0.1956, 0.7633, 0.1766, 0.708, 0.2515, 0.7874, 0.2892, 0.8319, 0.2671, 0.8593, 0.2231, 0.8151, 0.05712, 0.1849, 0.08918, 0.2326, 0.07499, 0.2455, 0.04923, 0.1929, 0.3461, 0.8634, 0.4204, 0.8718, 0.4235, 0.8837, 0.3376, 0.8863, 0.1116, 0.2852, 0.1287, 0.3403, 0.107, 0.3585, 0.09304, 0.3012, 0.1427, 0.3968, 0.1552, 0.4541, 0.1292, 0.4754, 0.1186, 0.4167, 0.167, 0.5116, 0.1789, 0.569, 0.1502, 0.5927, 0.1395, 0.5341, 0.1919, 0.626, 0.2069, 0.6821, 0.1766, 0.708, 0.1621, 0.6508, 0.2258, 0.7364, 0.2515, 0.7874, 0.2231, 0.8151, 0.1956, 0.7633, -0.0006395, 0.1331, 0.05712, 0.1849, 0.04923, 0.1929, 0.2892, 0.8319, 0.3461, 0.8634, 0.3376, 0.8863, 0.2671, 0.8593, 0.08918, 0.2326, 0.1116, 0.2852, 0.09304, 0.3012, 0.07499, 0.2455, 0.4204, 0.8718, 0.4895, 0.8529, 0.4235, 0.8837, 0.1287, 0.3403, 0.1427, 0.3968, 0.1186, 0.4167, 0.107, 0.3585])
me_sphere.materials.append(mat_material)
me_sphere.use_remesh_preserve_volume = False
me_sphere.use_remesh_preserve_attributes = False
me_sphere.use_mirror_vertex_groups = False
me_sphere.update()

# ---- objects
ob_sphere = bpy.data.objects.new('Sphere', me_sphere)
ob_lamp = bpy.data.objects.new('Lamp', light_lamp)
ob_camera = bpy.data.objects.new('Camera', cam_camera)

# ---- transforms, parenting, visibility, modifiers, constraints
ob_sphere.location = (0.0, 0.0, 0.0)
ob_sphere.lineart.crease_threshold = 0.0
ob_lamp.location = (4.076, 1.005, 5.904)
ob_lamp.rotation_euler = (0.6503, 0.05522, 1.866)
ob_lamp.lock_rotations_4d = False
ob_lamp.empty_display_type = 'ARROWS'
ob_lamp.color = (0.0, 0.0, 0.0, 0.0)
ob_lamp.lineart.crease_threshold = 0.0
ob_camera.location = (7.481, -6.508, 5.344)
ob_camera.rotation_euler = (1.109, 0.01082, 0.8149)
ob_camera.lock_rotations_4d = False
ob_camera.empty_display_type = 'ARROWS'
ob_camera.color = (0.0, 0.0, 0.0, 0.0)
ob_camera.display_type = 'WIRE'
ob_camera.lineart.crease_threshold = 0.0

# ---- collection membership
col_collection_1.objects.link(ob_sphere)
col_collection_1.objects.link(ob_lamp)
col_collection_1.objects.link(ob_camera)

# ---- scene / render settings (as saved in the file)
scene.camera = ob_camera
scene.frame_start = 1; scene.frame_end = 250; scene.frame_set(1)
scene.render.engine = 'BLENDER_EEVEE_NEXT'
scene.render.resolution_percentage = 50
scene.render.dither_intensity = 0.0
scene.cycles.use_denoising = False
scene.cycles.samples = 10
scene.cycles.sampling_pattern = 'TABULATED_SOBOL'
scene.cycles.light_sampling_threshold = 0.0
scene.cycles.use_adaptive_sampling = False
scene.cycles.use_light_tree = False
scene.cycles.blur_glossy = 0.0
scene.cycles.pixel_filter_type = 'GAUSSIAN'
scene.cycles.sample_clamp_indirect = 0.0
scene.view_settings.view_transform = 'Standard'
bpy.context.view_layer.update()
